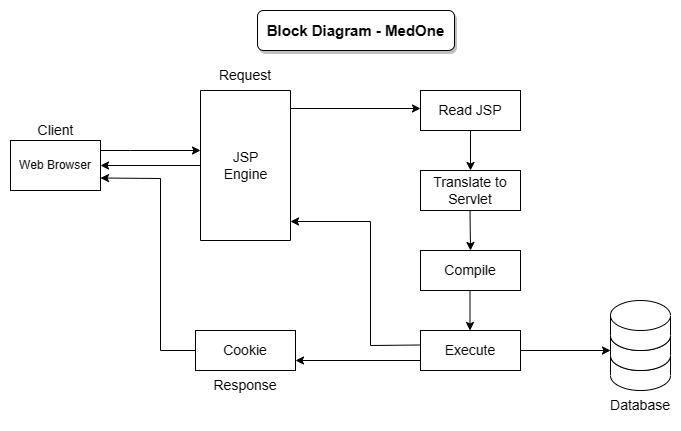

The diagram above was exported from draw.io. Its source (the exported page's mxGraphModel, read from the mxfile embedded in the PNG):
<mxGraphModel dx="880" dy="444" grid="1" gridSize="10" guides="1" tooltips="1" connect="1" arrows="1" fold="1" page="1" pageScale="1" pageWidth="850" pageHeight="1100" math="0" shadow="0">
  <root>
    <mxCell id="0" />
    <mxCell id="1" parent="0" />
    <mxCell id="IWqcKnzWaUzSoMrFnJ_D-1" value="Web Browser" style="rounded=0;whiteSpace=wrap;html=1;" vertex="1" parent="1">
      <mxGeometry x="80" y="150" width="90" height="50" as="geometry" />
    </mxCell>
    <mxCell id="IWqcKnzWaUzSoMrFnJ_D-2" value="&lt;span style=&quot;font-weight: normal;&quot;&gt;Client&lt;/span&gt;" style="text;strokeColor=none;fillColor=none;html=1;fontSize=14;fontStyle=1;verticalAlign=middle;align=center;" vertex="1" parent="1">
      <mxGeometry x="95" y="130" width="60" height="20" as="geometry" />
    </mxCell>
    <mxCell id="IWqcKnzWaUzSoMrFnJ_D-3" value="" style="swimlane;startSize=0;fontSize=14;" vertex="1" parent="1">
      <mxGeometry x="270" y="100" width="90" height="150" as="geometry" />
    </mxCell>
    <mxCell id="IWqcKnzWaUzSoMrFnJ_D-4" value="JSP&lt;br&gt;Engine" style="text;html=1;align=center;verticalAlign=middle;resizable=0;points=[];autosize=1;strokeColor=none;fillColor=none;fontSize=14;" vertex="1" parent="IWqcKnzWaUzSoMrFnJ_D-3">
      <mxGeometry x="10" y="50" width="70" height="50" as="geometry" />
    </mxCell>
    <mxCell id="IWqcKnzWaUzSoMrFnJ_D-5" value="Read JSP" style="rounded=0;whiteSpace=wrap;html=1;fontSize=14;" vertex="1" parent="1">
      <mxGeometry x="490" y="100" width="100" height="40" as="geometry" />
    </mxCell>
    <mxCell id="IWqcKnzWaUzSoMrFnJ_D-6" value="Translate to Servlet" style="rounded=0;whiteSpace=wrap;html=1;fontSize=14;" vertex="1" parent="1">
      <mxGeometry x="490" y="180" width="100" height="40" as="geometry" />
    </mxCell>
    <mxCell id="IWqcKnzWaUzSoMrFnJ_D-7" value="Compile" style="rounded=0;whiteSpace=wrap;html=1;fontSize=14;" vertex="1" parent="1">
      <mxGeometry x="490" y="260" width="100" height="40" as="geometry" />
    </mxCell>
    <mxCell id="IWqcKnzWaUzSoMrFnJ_D-8" value="Execute" style="rounded=0;whiteSpace=wrap;html=1;fontSize=14;" vertex="1" parent="1">
      <mxGeometry x="490" y="340" width="100" height="40" as="geometry" />
    </mxCell>
    <mxCell id="IWqcKnzWaUzSoMrFnJ_D-9" value="" style="shape=cylinder3;whiteSpace=wrap;html=1;boundedLbl=1;backgroundOutline=1;size=15;fontSize=14;" vertex="1" parent="1">
      <mxGeometry x="680" y="350" width="60" height="50" as="geometry" />
    </mxCell>
    <mxCell id="IWqcKnzWaUzSoMrFnJ_D-10" value="" style="shape=cylinder3;whiteSpace=wrap;html=1;boundedLbl=1;backgroundOutline=1;size=15;fontSize=14;" vertex="1" parent="1">
      <mxGeometry x="680" y="330" width="60" height="50" as="geometry" />
    </mxCell>
    <mxCell id="IWqcKnzWaUzSoMrFnJ_D-11" value="" style="shape=cylinder3;whiteSpace=wrap;html=1;boundedLbl=1;backgroundOutline=1;size=15;fontSize=14;" vertex="1" parent="1">
      <mxGeometry x="680" y="310" width="60" height="50" as="geometry" />
    </mxCell>
    <mxCell id="IWqcKnzWaUzSoMrFnJ_D-12" value="Database" style="text;html=1;strokeColor=none;fillColor=none;align=center;verticalAlign=middle;whiteSpace=wrap;rounded=0;fontSize=14;" vertex="1" parent="1">
      <mxGeometry x="680" y="400" width="60" height="30" as="geometry" />
    </mxCell>
    <mxCell id="IWqcKnzWaUzSoMrFnJ_D-13" value="Cookie" style="rounded=0;whiteSpace=wrap;html=1;fontSize=14;" vertex="1" parent="1">
      <mxGeometry x="265" y="340" width="100" height="40" as="geometry" />
    </mxCell>
    <mxCell id="IWqcKnzWaUzSoMrFnJ_D-14" value="Response" style="text;html=1;strokeColor=none;fillColor=none;align=center;verticalAlign=middle;whiteSpace=wrap;rounded=0;fontSize=14;" vertex="1" parent="1">
      <mxGeometry x="285" y="380" width="60" height="30" as="geometry" />
    </mxCell>
    <mxCell id="IWqcKnzWaUzSoMrFnJ_D-15" value="Request" style="text;html=1;strokeColor=none;fillColor=none;align=center;verticalAlign=middle;whiteSpace=wrap;rounded=0;fontSize=14;" vertex="1" parent="1">
      <mxGeometry x="285" y="70" width="60" height="30" as="geometry" />
    </mxCell>
    <mxCell id="IWqcKnzWaUzSoMrFnJ_D-16" value="" style="endArrow=classic;html=1;rounded=0;fontSize=14;" edge="1" parent="1">
      <mxGeometry width="50" height="50" relative="1" as="geometry">
        <mxPoint x="170" y="160" as="sourcePoint" />
        <mxPoint x="270" y="160" as="targetPoint" />
        <Array as="points">
          <mxPoint x="200" y="160" />
        </Array>
      </mxGeometry>
    </mxCell>
    <mxCell id="IWqcKnzWaUzSoMrFnJ_D-18" value="" style="endArrow=classic;html=1;rounded=0;fontSize=15;" edge="1" parent="1">
      <mxGeometry width="50" height="50" relative="1" as="geometry">
        <mxPoint x="360" y="118" as="sourcePoint" />
        <mxPoint x="490" y="118" as="targetPoint" />
      </mxGeometry>
    </mxCell>
    <mxCell id="IWqcKnzWaUzSoMrFnJ_D-19" value="" style="endArrow=classic;html=1;rounded=0;fontSize=15;exitX=0.5;exitY=1;exitDx=0;exitDy=0;" edge="1" parent="1" source="IWqcKnzWaUzSoMrFnJ_D-5">
      <mxGeometry width="50" height="50" relative="1" as="geometry">
        <mxPoint x="515" y="180" as="sourcePoint" />
        <mxPoint x="540" y="180" as="targetPoint" />
      </mxGeometry>
    </mxCell>
    <mxCell id="IWqcKnzWaUzSoMrFnJ_D-20" value="" style="endArrow=classic;html=1;rounded=0;fontSize=15;exitX=0.5;exitY=1;exitDx=0;exitDy=0;" edge="1" parent="1">
      <mxGeometry width="50" height="50" relative="1" as="geometry">
        <mxPoint x="539.5" y="220" as="sourcePoint" />
        <mxPoint x="540" y="260" as="targetPoint" />
      </mxGeometry>
    </mxCell>
    <mxCell id="IWqcKnzWaUzSoMrFnJ_D-22" value="" style="endArrow=classic;html=1;rounded=0;fontSize=15;exitX=0.5;exitY=1;exitDx=0;exitDy=0;" edge="1" parent="1">
      <mxGeometry width="50" height="50" relative="1" as="geometry">
        <mxPoint x="539.5" y="300" as="sourcePoint" />
        <mxPoint x="539.5" y="340" as="targetPoint" />
      </mxGeometry>
    </mxCell>
    <mxCell id="IWqcKnzWaUzSoMrFnJ_D-23" value="" style="endArrow=classic;html=1;rounded=0;fontSize=15;entryX=0;entryY=0;entryDx=0;entryDy=30;entryPerimeter=0;" edge="1" parent="1" target="IWqcKnzWaUzSoMrFnJ_D-10">
      <mxGeometry width="50" height="50" relative="1" as="geometry">
        <mxPoint x="590" y="360" as="sourcePoint" />
        <mxPoint x="640" y="310" as="targetPoint" />
      </mxGeometry>
    </mxCell>
    <mxCell id="IWqcKnzWaUzSoMrFnJ_D-24" value="" style="endArrow=classic;html=1;rounded=0;fontSize=15;entryX=1;entryY=0.75;entryDx=0;entryDy=0;" edge="1" parent="1" target="IWqcKnzWaUzSoMrFnJ_D-13">
      <mxGeometry width="50" height="50" relative="1" as="geometry">
        <mxPoint x="490" y="370" as="sourcePoint" />
        <mxPoint x="370" y="370" as="targetPoint" />
      </mxGeometry>
    </mxCell>
    <mxCell id="IWqcKnzWaUzSoMrFnJ_D-26" value="" style="endArrow=classic;html=1;rounded=0;fontSize=15;" edge="1" parent="1">
      <mxGeometry width="50" height="50" relative="1" as="geometry">
        <mxPoint x="490" y="354.5" as="sourcePoint" />
        <mxPoint x="360" y="231" as="targetPoint" />
        <Array as="points">
          <mxPoint x="440" y="355" />
          <mxPoint x="440" y="231" />
        </Array>
      </mxGeometry>
    </mxCell>
    <mxCell id="IWqcKnzWaUzSoMrFnJ_D-27" value="" style="endArrow=classic;html=1;rounded=0;fontSize=14;entryX=1;entryY=0.5;entryDx=0;entryDy=0;exitX=0;exitY=0.5;exitDx=0;exitDy=0;" edge="1" parent="1" source="IWqcKnzWaUzSoMrFnJ_D-3" target="IWqcKnzWaUzSoMrFnJ_D-1">
      <mxGeometry width="50" height="50" relative="1" as="geometry">
        <mxPoint x="180" y="170" as="sourcePoint" />
        <mxPoint x="280" y="170" as="targetPoint" />
        <Array as="points" />
      </mxGeometry>
    </mxCell>
    <mxCell id="IWqcKnzWaUzSoMrFnJ_D-28" value="" style="endArrow=classic;html=1;rounded=0;fontSize=15;entryX=1;entryY=0.75;entryDx=0;entryDy=0;exitX=0;exitY=0.5;exitDx=0;exitDy=0;" edge="1" parent="1" source="IWqcKnzWaUzSoMrFnJ_D-13" target="IWqcKnzWaUzSoMrFnJ_D-1">
      <mxGeometry width="50" height="50" relative="1" as="geometry">
        <mxPoint x="215" y="400" as="sourcePoint" />
        <mxPoint x="265" y="350" as="targetPoint" />
        <Array as="points">
          <mxPoint x="230" y="360" />
          <mxPoint x="230" y="188" />
        </Array>
      </mxGeometry>
    </mxCell>
    <mxCell id="IWqcKnzWaUzSoMrFnJ_D-29" value="&lt;b&gt;Block Diagram - MedOne&lt;/b&gt;" style="rounded=1;whiteSpace=wrap;html=1;labelBorderColor=none;fontSize=15;glass=0;shadow=1;" vertex="1" parent="1">
      <mxGeometry x="327" y="20" width="197" height="40" as="geometry" />
    </mxCell>
  </root>
</mxGraphModel>